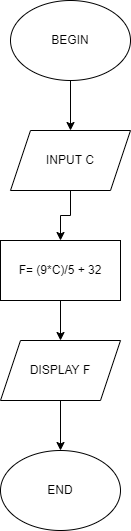

The diagram above was exported from draw.io. Its source (the exported page's mxGraphModel, read from the mxfile embedded in the PNG):
<mxGraphModel dx="1038" dy="579" grid="1" gridSize="10" guides="1" tooltips="1" connect="1" arrows="1" fold="1" page="1" pageScale="1" pageWidth="827" pageHeight="1169" math="0" shadow="0">
  <root>
    <mxCell id="0" />
    <mxCell id="1" parent="0" />
    <mxCell id="UrxpXH9zV9zfbQ5k0dLY-7" value="" style="edgeStyle=orthogonalEdgeStyle;rounded=0;orthogonalLoop=1;jettySize=auto;html=1;" edge="1" parent="1" source="UrxpXH9zV9zfbQ5k0dLY-1" target="UrxpXH9zV9zfbQ5k0dLY-2">
      <mxGeometry relative="1" as="geometry" />
    </mxCell>
    <mxCell id="UrxpXH9zV9zfbQ5k0dLY-1" value="BEGIN" style="ellipse;whiteSpace=wrap;html=1;" vertex="1" parent="1">
      <mxGeometry x="340" y="80" width="120" height="80" as="geometry" />
    </mxCell>
    <mxCell id="UrxpXH9zV9zfbQ5k0dLY-11" style="edgeStyle=orthogonalEdgeStyle;rounded=0;orthogonalLoop=1;jettySize=auto;html=1;exitX=0.5;exitY=1;exitDx=0;exitDy=0;" edge="1" parent="1" source="UrxpXH9zV9zfbQ5k0dLY-2" target="UrxpXH9zV9zfbQ5k0dLY-4">
      <mxGeometry relative="1" as="geometry" />
    </mxCell>
    <mxCell id="UrxpXH9zV9zfbQ5k0dLY-2" value="INPUT C" style="shape=parallelogram;perimeter=parallelogramPerimeter;whiteSpace=wrap;html=1;fixedSize=1;" vertex="1" parent="1">
      <mxGeometry x="340" y="210" width="120" height="60" as="geometry" />
    </mxCell>
    <mxCell id="UrxpXH9zV9zfbQ5k0dLY-12" style="edgeStyle=orthogonalEdgeStyle;rounded=0;orthogonalLoop=1;jettySize=auto;html=1;exitX=0.5;exitY=1;exitDx=0;exitDy=0;" edge="1" parent="1" source="UrxpXH9zV9zfbQ5k0dLY-4" target="UrxpXH9zV9zfbQ5k0dLY-5">
      <mxGeometry relative="1" as="geometry" />
    </mxCell>
    <mxCell id="UrxpXH9zV9zfbQ5k0dLY-4" value="F= (9*C)/5 + 32" style="rounded=0;whiteSpace=wrap;html=1;" vertex="1" parent="1">
      <mxGeometry x="330" y="320" width="120" height="60" as="geometry" />
    </mxCell>
    <mxCell id="UrxpXH9zV9zfbQ5k0dLY-13" style="edgeStyle=orthogonalEdgeStyle;rounded=0;orthogonalLoop=1;jettySize=auto;html=1;exitX=0.5;exitY=1;exitDx=0;exitDy=0;" edge="1" parent="1" source="UrxpXH9zV9zfbQ5k0dLY-5" target="UrxpXH9zV9zfbQ5k0dLY-6">
      <mxGeometry relative="1" as="geometry" />
    </mxCell>
    <mxCell id="UrxpXH9zV9zfbQ5k0dLY-5" value="DISPLAY F" style="shape=parallelogram;perimeter=parallelogramPerimeter;whiteSpace=wrap;html=1;fixedSize=1;" vertex="1" parent="1">
      <mxGeometry x="330" y="420" width="120" height="60" as="geometry" />
    </mxCell>
    <mxCell id="UrxpXH9zV9zfbQ5k0dLY-6" value="END" style="ellipse;whiteSpace=wrap;html=1;" vertex="1" parent="1">
      <mxGeometry x="330" y="530" width="120" height="80" as="geometry" />
    </mxCell>
  </root>
</mxGraphModel>